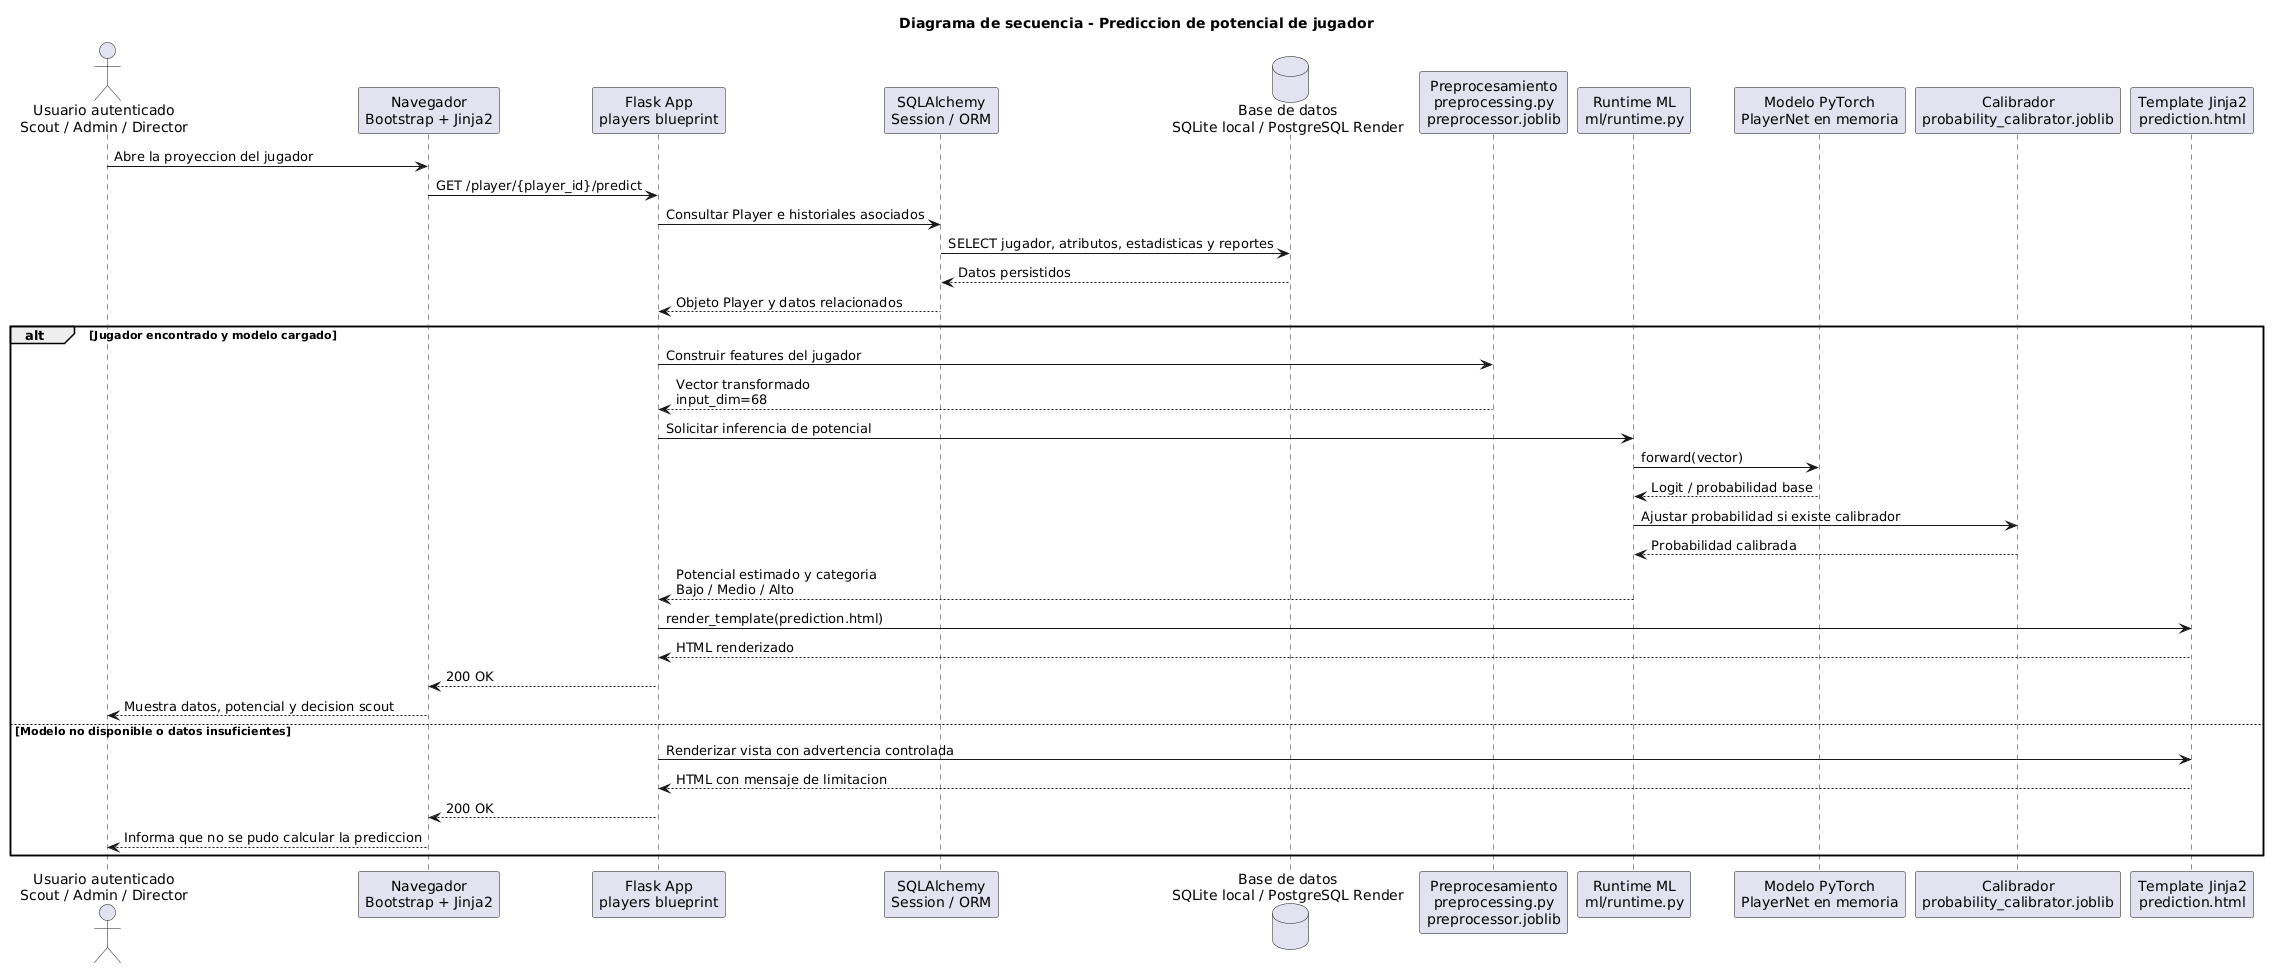

The diagram above was rendered by PlantUML. Its source (embedded in the PNG):
@startuml
title Diagrama de secuencia - Prediccion de potencial de jugador

actor "Usuario autenticado\nScout / Admin / Director" as Usuario
participant "Navegador\nBootstrap + Jinja2" as Browser
participant "Flask App\nplayers blueprint" as Flask
participant "SQLAlchemy\nSession / ORM" as ORM
database "Base de datos\nSQLite local / PostgreSQL Render" as DB
participant "Preprocesamiento\npreprocessing.py\npreprocessor.joblib" as Prep
participant "Runtime ML\nml/runtime.py" as Runtime
participant "Modelo PyTorch\nPlayerNet en memoria" as Model
participant "Calibrador\nprobability_calibrator.joblib" as Calibrator
participant "Template Jinja2\nprediction.html" as View

Usuario -> Browser: Abre la proyeccion del jugador
Browser -> Flask: GET /player/{player_id}/predict

Flask -> ORM: Consultar Player e historiales asociados
ORM -> DB: SELECT jugador, atributos, estadisticas y reportes
DB --> ORM: Datos persistidos
ORM --> Flask: Objeto Player y datos relacionados

alt Jugador encontrado y modelo cargado
    Flask -> Prep: Construir features del jugador
    Prep --> Flask: Vector transformado\ninput_dim=68
    Flask -> Runtime: Solicitar inferencia de potencial
    Runtime -> Model: forward(vector)
    Model --> Runtime: Logit / probabilidad base
    Runtime -> Calibrator: Ajustar probabilidad si existe calibrador
    Calibrator --> Runtime: Probabilidad calibrada
    Runtime --> Flask: Potencial estimado y categoria\nBajo / Medio / Alto
    Flask -> View: render_template(prediction.html)
    View --> Flask: HTML renderizado
    Flask --> Browser: 200 OK
    Browser --> Usuario: Muestra datos, potencial y decision scout
else Modelo no disponible o datos insuficientes
    Flask -> View: Renderizar vista con advertencia controlada
    View --> Flask: HTML con mensaje de limitacion
    Flask --> Browser: 200 OK
    Browser --> Usuario: Informa que no se pudo calcular la prediccion
end
@enduml